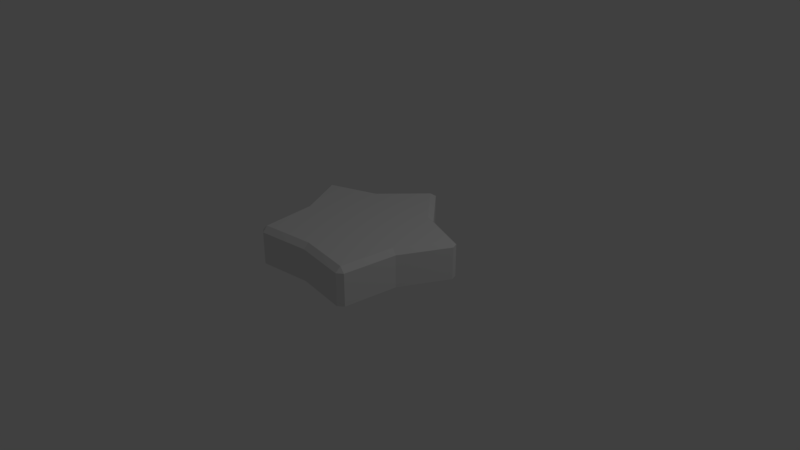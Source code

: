 # Source: star.blend  (saved by Blender 2.78.0; exported with 4.5.12 LTS)
import bpy
from mathutils import Matrix  # noqa: F401  (used for matrix-valued properties, if any)

bpy.ops.wm.read_factory_settings(use_empty=True)
scene = bpy.context.scene
scene.name = 'Scene'

# ---- collections
col_collection_1 = bpy.data.collections.new('Collection 1'); scene.collection.children.link(col_collection_1)

# ---- materials (node trees are filled in below, after node groups)
mat_material = bpy.data.materials.new('Material')
mat_material.alpha_threshold = 0.0
mat_material.use_transparent_shadow = False
mat_material.roughness = 0.5

# ---- material node trees

# ---- world
world_world = bpy.data.worlds.new('World'); scene.world = world_world
world_world.color = (0.05088, 0.05088, 0.05088)
world_world.use_sun_shadow = False
world_world.sun_shadow_jitter_overblur = 0.0
world_world.cycles.sampling_method = 'MANUAL'

# ---- cameras
cam_camera = bpy.data.cameras.new('Camera')
cam_camera.clip_end = 100.0
cam_camera.lens = 35.0
cam_camera.sensor_width = 32.0
cam_camera.sensor_height = 18.0
cam_camera.ortho_scale = 7.314
cam_camera.dof.focus_distance = 0.0
cam_camera.dof.aperture_fstop = 128.0

# ---- lights
light_lamp = bpy.data.lights.new('Lamp', 'POINT')
light_lamp.transmission_factor = 0.0
light_lamp.cutoff_distance = 30.0
light_lamp.energy = 100.0
light_lamp.shadow_buffer_clip_start = 1.001
light_lamp.shadow_soft_size = 0.1
light_lamp.shadow_maximum_resolution = 0.006
light_lamp.use_absolute_resolution = True

# ---- meshes
me_cube_001 = bpy.data.meshes.new('Cube.001')
me_cube_001.from_pydata([(-0.5332, 0.6241, 0.004424), (-0.8594, -0.3368, 0.004424), (-0.7013, -1.121, 0.004424), (-0.7774, -1.061, 0.004424), (-1.188, 0.3018, 0.004424), (-1.155, 0.3877, 0.004424), (-0.8594, -0.3368, 0.4392), (-0.7922, -0.3165, 0.5082), (-1.188, 0.3018, 0.4392), (-1.123, 0.3261, 0.5082), (-1.155, 0.3877, 0.4392), (0.0, -0.9575, 0.5082), (-0.7013, -1.121, 0.4392), (-0.709, -1.052, 0.5082), (-0.7774, -1.061, 0.4392), (-0.5332, 0.6241, 0.4392), (-0.4933, 0.5654, 0.5082), (0.0, -1.027, 0.004424), (0.0, 1.208, 0.004424), (0.5332, 0.6241, 0.004424), (0.8594, -0.3368, 0.004424), (0.0, 0.6514, 0.5082), (0.7013, -1.121, 0.004424), (0.7774, -1.061, 0.004424), (1.188, 0.3018, 0.004424), (1.155, 0.3877, 0.004424), (0.8594, -0.3368, 0.4392), (0.7922, -0.3165, 0.5082), (1.188, 0.3018, 0.4392), (1.123, 0.3261, 0.5082), (1.155, 0.3877, 0.4392), (0.0, -1.027, 0.4392), (0.7013, -1.121, 0.4392), (0.709, -1.052, 0.5082), (0.7774, -1.061, 0.4392), (0.5332, 0.6241, 0.4392), (0.4933, 0.5654, 0.5082), (0.0, 1.208, 0.4392), (0.0, 1.105, 0.5082)], [], [(11, 21, 16, 7), (18, 0, 15, 37), (7, 16, 9), (11, 7, 13), (1, 3, 14, 6), (4, 1, 6, 8), (16, 21, 38), (0, 5, 10, 15), (8, 9, 10), (12, 13, 14), (7, 9, 8, 6), (11, 13, 12, 31), (16, 38, 37, 15), (9, 16, 15, 10), (13, 7, 6, 14), (4, 8, 10, 5), (14, 3, 2, 12), (2, 17, 31, 12), (11, 27, 36, 21), (18, 37, 35, 19), (27, 29, 36), (11, 33, 27), (20, 26, 34, 23), (24, 28, 26, 20), (36, 38, 21), (19, 35, 30, 25), (28, 30, 29), (32, 34, 33), (27, 26, 28, 29), (11, 31, 32, 33), (36, 35, 37, 38), (29, 30, 35, 36), (33, 34, 26, 27), (24, 25, 30, 28), (34, 32, 22, 23), (22, 32, 31, 17)])
_uv = me_cube_001.uv_layers.new(name='UVMap')
_uv.uv.foreach_set('vector', [0.3541, 0.229, 0.6662, 0.6749, 0.515, 0.7507, 0.2572, 0.565, 0.3776, 0.2078, 0.000306, 0.2078, 0.000306, 0.000306, 0.3776, 0.000306, 0.2572, 0.565, 0.515, 0.7507, 0.3035, 0.7925, 0.3541, 0.229, 0.2572, 0.565, 0.1523, 0.3471, 0.3482, 0.624, 0.000306, 0.624, 0.000306, 0.4165, 0.3482, 0.4165, 0.5856, 0.000306, 0.5856, 0.3431, 0.3782, 0.3431, 0.3782, 0.000306, 0.515, 0.7507, 0.6662, 0.6749, 0.7452, 0.7876, 0.9997, 0.8321, 0.682, 0.8321, 0.682, 0.6246, 0.9997, 0.6246, 0.2748, 0.8061, 0.3035, 0.7925, 0.3022, 0.8242, 0.1316, 0.3226, 0.1523, 0.3471, 0.1215, 0.3558, 0.2572, 0.565, 0.3035, 0.7925, 0.2748, 0.8061, 0.224, 0.5762, 0.3541, 0.229, 0.1523, 0.3471, 0.1316, 0.3226, 0.334, 0.2003, 0.515, 0.7507, 0.7452, 0.7876, 0.7692, 0.822, 0.5157, 0.785, 0.3035, 0.7925, 0.515, 0.7507, 0.5157, 0.785, 0.3022, 0.8242, 0.1523, 0.3471, 0.2572, 0.565, 0.224, 0.5762, 0.1215, 0.3558, 0.8346, 0.4165, 0.8346, 0.624, 0.7908, 0.624, 0.7908, 0.4165, 0.6974, 0.624, 0.6974, 0.4165, 0.7435, 0.4165, 0.7435, 0.624, 0.5863, 0.000306, 0.9239, 0.000306, 0.9239, 0.2078, 0.5863, 0.2078, 0.3541, 0.229, 0.7029, 0.2529, 0.7892, 0.5587, 0.6662, 0.6749, 0.3776, 0.2084, 0.3776, 0.4159, 0.000306, 0.4159, 0.000306, 0.2084, 0.7029, 0.2529, 0.9008, 0.3743, 0.7892, 0.5587, 0.3541, 0.229, 0.534, 0.07983, 0.7029, 0.2529, 0.6968, 0.4165, 0.6968, 0.624, 0.3488, 0.624, 0.3488, 0.4165, 0.3431, 0.6246, 0.3431, 0.8321, 0.000306, 0.8321, 0.000306, 0.6246, 0.7892, 0.5587, 0.7452, 0.7876, 0.6662, 0.6749, 0.5863, 0.4159, 0.5863, 0.2084, 0.9039, 0.2084, 0.9039, 0.4159, 0.9234, 0.3519, 0.9311, 0.3838, 0.9008, 0.3743, 0.518, 0.05198, 0.5528, 0.05383, 0.534, 0.07983, 0.7029, 0.2529, 0.7248, 0.2255, 0.9234, 0.3519, 0.9008, 0.3743, 0.3541, 0.229, 0.334, 0.2003, 0.518, 0.05198, 0.534, 0.07983, 0.7892, 0.5587, 0.8213, 0.5711, 0.7692, 0.822, 0.7452, 0.7876, 0.9008, 0.3743, 0.9311, 0.3838, 0.8213, 0.5711, 0.7892, 0.5587, 0.534, 0.07983, 0.5528, 0.05383, 0.7248, 0.2255, 0.7029, 0.2529, 0.9046, 0.2084, 0.9485, 0.2084, 0.9484, 0.4159, 0.9045, 0.4159, 0.7902, 0.624, 0.7441, 0.624, 0.7441, 0.4165, 0.7902, 0.4165, 0.6814, 0.6246, 0.6814, 0.8321, 0.3438, 0.8321, 0.3438, 0.6246])
me_cube_001.materials.append(mat_material)
me_cube_001.use_remesh_preserve_volume = False
me_cube_001.use_remesh_preserve_attributes = False
me_cube_001.use_mirror_vertex_groups = False
me_cube_001.update()

# ---- objects
ob_cube = bpy.data.objects.new('Cube', me_cube_001)
ob_lamp = bpy.data.objects.new('Lamp', light_lamp)
ob_camera = bpy.data.objects.new('Camera', cam_camera)

# ---- transforms, parenting, visibility, modifiers, constraints
ob_cube.location = (0.0, 0.0, 0.0)
ob_cube.lineart.crease_threshold = 0.0
ob_lamp.location = (4.076, 1.005, 5.904)
ob_lamp.rotation_euler = (0.6503, 0.05522, 1.866)
ob_lamp.lock_rotations_4d = False
ob_lamp.empty_display_type = 'ARROWS'
ob_lamp.color = (0.0, 0.0, 0.0, 0.0)
ob_lamp.lineart.crease_threshold = 0.0
ob_camera.location = (7.481, -6.508, 5.344)
ob_camera.rotation_euler = (1.109, 0.0, 0.8149)
ob_camera.lock_rotations_4d = False
ob_camera.empty_display_type = 'ARROWS'
ob_camera.color = (0.0, 0.0, 0.0, 0.0)
ob_camera.display_type = 'WIRE'
ob_camera.lineart.crease_threshold = 0.0

# ---- collection membership
col_collection_1.objects.link(ob_cube)
col_collection_1.objects.link(ob_lamp)
col_collection_1.objects.link(ob_camera)

# ---- scene / render settings (as saved in the file)
scene.camera = ob_camera
scene.frame_start = 1; scene.frame_end = 250; scene.frame_set(1)
scene.render.engine = 'BLENDER_EEVEE_NEXT'
scene.render.resolution_percentage = 50
scene.render.dither_intensity = 0.0
scene.cycles.use_denoising = False
scene.cycles.samples = 128
scene.cycles.sampling_pattern = 'TABULATED_SOBOL'
scene.cycles.light_sampling_threshold = 0.0
scene.cycles.use_adaptive_sampling = False
scene.cycles.use_light_tree = False
scene.cycles.blur_glossy = 0.0
scene.cycles.sample_clamp_indirect = 0.0
scene.view_settings.view_transform = 'Standard'
bpy.context.view_layer.update()
